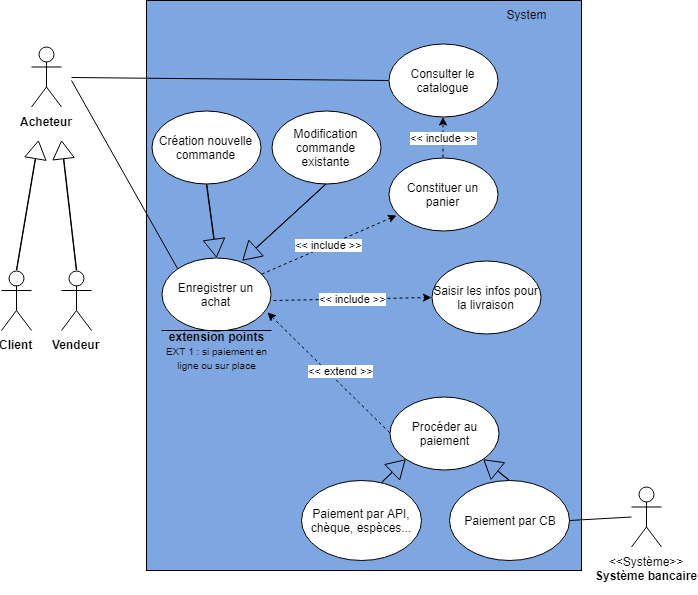

The diagram above was exported from draw.io. Its source (the exported page's mxGraphModel, read from the mxfile embedded in the PNG):
<mxGraphModel dx="1874" dy="937" grid="1" gridSize="10" guides="1" tooltips="1" connect="1" arrows="1" fold="1" page="1" pageScale="1" pageWidth="827" pageHeight="1169" math="0" shadow="0">
  <root>
    <mxCell id="0" />
    <mxCell id="1" parent="0" />
    <mxCell id="WCIYhD3gGVI9Xc0xE74o-33" value="System" style="whiteSpace=wrap;html=1;horizontal=1;fillColor=#7EA6E0;verticalAlign=top;labelPosition=center;verticalLabelPosition=middle;align=center;spacingLeft=325;" parent="1" vertex="1">
      <mxGeometry x="205" y="170" width="435" height="570" as="geometry" />
    </mxCell>
    <mxCell id="WCIYhD3gGVI9Xc0xE74o-1" value="&lt;b&gt;Acheteur&lt;/b&gt;&lt;br&gt;" style="shape=umlActor;verticalLabelPosition=bottom;labelBackgroundColor=#ffffff;verticalAlign=top;html=1;outlineConnect=0;" parent="1" vertex="1">
      <mxGeometry x="90" y="216.5" width="30" height="60" as="geometry" />
    </mxCell>
    <mxCell id="WCIYhD3gGVI9Xc0xE74o-2" value="&lt;b&gt;Client&lt;br&gt;&lt;br&gt;&lt;/b&gt;&lt;br&gt;" style="shape=umlActor;verticalLabelPosition=bottom;labelBackgroundColor=#ffffff;verticalAlign=top;html=1;outlineConnect=0;" parent="1" vertex="1">
      <mxGeometry x="60" y="440" width="30" height="60" as="geometry" />
    </mxCell>
    <mxCell id="WCIYhD3gGVI9Xc0xE74o-4" value="Consulter le catalogue" style="ellipse;whiteSpace=wrap;html=1;" parent="1" vertex="1">
      <mxGeometry x="447" y="213.5" width="109" height="73" as="geometry" />
    </mxCell>
    <mxCell id="WCIYhD3gGVI9Xc0xE74o-5" value="&lt;b&gt;Vendeur&lt;br&gt;&lt;/b&gt;&lt;br&gt;" style="shape=umlActor;verticalLabelPosition=bottom;labelBackgroundColor=#ffffff;verticalAlign=top;html=1;outlineConnect=0;" parent="1" vertex="1">
      <mxGeometry x="120" y="440" width="30" height="60" as="geometry" />
    </mxCell>
    <mxCell id="WCIYhD3gGVI9Xc0xE74o-8" value="" style="shape=flexArrow;endArrow=classic;html=1;width=0.4;endSize=5.616;exitX=0.5;exitY=0;exitDx=0;exitDy=0;exitPerimeter=0;" parent="1" source="WCIYhD3gGVI9Xc0xE74o-5" edge="1">
      <mxGeometry width="50" height="50" relative="1" as="geometry">
        <mxPoint x="40" y="720" as="sourcePoint" />
        <mxPoint x="120" y="310" as="targetPoint" />
      </mxGeometry>
    </mxCell>
    <mxCell id="WCIYhD3gGVI9Xc0xE74o-9" value="" style="shape=flexArrow;endArrow=classic;html=1;width=0.4;endSize=5.616;exitX=0.5;exitY=0;exitDx=0;exitDy=0;exitPerimeter=0;" parent="1" source="WCIYhD3gGVI9Xc0xE74o-2" edge="1">
      <mxGeometry width="50" height="50" relative="1" as="geometry">
        <mxPoint x="145" y="450.1428571428571" as="sourcePoint" />
        <mxPoint x="97" y="310" as="targetPoint" />
      </mxGeometry>
    </mxCell>
    <mxCell id="WCIYhD3gGVI9Xc0xE74o-11" value="Modification commande existante" style="ellipse;whiteSpace=wrap;html=1;" parent="1" vertex="1">
      <mxGeometry x="330" y="280" width="109" height="73" as="geometry" />
    </mxCell>
    <mxCell id="WCIYhD3gGVI9Xc0xE74o-14" value="Enregistrer un achat" style="ellipse;whiteSpace=wrap;html=1;" parent="1" vertex="1">
      <mxGeometry x="220" y="427" width="109" height="73" as="geometry" />
    </mxCell>
    <mxCell id="WCIYhD3gGVI9Xc0xE74o-15" value="Constituer un panier&lt;br&gt;" style="ellipse;whiteSpace=wrap;html=1;" parent="1" vertex="1">
      <mxGeometry x="447" y="327" width="109" height="73" as="geometry" />
    </mxCell>
    <mxCell id="WCIYhD3gGVI9Xc0xE74o-16" value="Saisir les infos pour la livraison&lt;br&gt;" style="ellipse;whiteSpace=wrap;html=1;" parent="1" vertex="1">
      <mxGeometry x="490" y="430.5" width="109" height="73" as="geometry" />
    </mxCell>
    <mxCell id="WCIYhD3gGVI9Xc0xE74o-17" value="Procéder au paiement&lt;br&gt;" style="ellipse;whiteSpace=wrap;html=1;" parent="1" vertex="1">
      <mxGeometry x="448.5" y="566.5" width="109" height="73" as="geometry" />
    </mxCell>
    <mxCell id="WCIYhD3gGVI9Xc0xE74o-22" value="" style="endArrow=none;html=1;endFill=0;entryX=0;entryY=0.5;entryDx=0;entryDy=0;" parent="1" target="WCIYhD3gGVI9Xc0xE74o-4" edge="1">
      <mxGeometry width="50" height="50" relative="1" as="geometry">
        <mxPoint x="130" y="247" as="sourcePoint" />
        <mxPoint x="275.46091383706334" y="292.4250640632217" as="targetPoint" />
      </mxGeometry>
    </mxCell>
    <mxCell id="WCIYhD3gGVI9Xc0xE74o-23" value="" style="endArrow=none;html=1;endFill=0;entryX=0;entryY=0;entryDx=0;entryDy=0;" parent="1" target="WCIYhD3gGVI9Xc0xE74o-14" edge="1">
      <mxGeometry width="50" height="50" relative="1" as="geometry">
        <mxPoint x="130" y="250" as="sourcePoint" />
        <mxPoint x="420" y="390" as="targetPoint" />
      </mxGeometry>
    </mxCell>
    <mxCell id="WCIYhD3gGVI9Xc0xE74o-24" value="&amp;lt;&amp;lt; include &amp;gt;&amp;gt;" style="endArrow=classic;html=1;dashed=1;entryX=0.073;entryY=0.788;entryDx=0;entryDy=0;entryPerimeter=0;" parent="1" source="WCIYhD3gGVI9Xc0xE74o-14" target="WCIYhD3gGVI9Xc0xE74o-15" edge="1">
      <mxGeometry width="50" height="50" relative="1" as="geometry">
        <mxPoint x="40" y="850" as="sourcePoint" />
        <mxPoint x="420" y="470" as="targetPoint" />
      </mxGeometry>
    </mxCell>
    <mxCell id="WCIYhD3gGVI9Xc0xE74o-25" value="&amp;lt;&amp;lt; include &amp;gt;&amp;gt;" style="endArrow=classic;html=1;dashed=1;" parent="1" source="WCIYhD3gGVI9Xc0xE74o-15" target="WCIYhD3gGVI9Xc0xE74o-4" edge="1">
      <mxGeometry width="50" height="50" relative="1" as="geometry">
        <mxPoint x="447.9332461250908" y="447.1618188332395" as="sourcePoint" />
        <mxPoint x="410" y="487" as="targetPoint" />
      </mxGeometry>
    </mxCell>
    <mxCell id="WCIYhD3gGVI9Xc0xE74o-26" value="&amp;lt;&amp;lt; extend &amp;gt;&amp;gt;" style="endArrow=none;html=1;dashed=1;exitX=0.968;exitY=0.758;exitDx=0;exitDy=0;exitPerimeter=0;entryX=0;entryY=0.5;entryDx=0;entryDy=0;startArrow=classic;startFill=1;endFill=0;" parent="1" source="WCIYhD3gGVI9Xc0xE74o-14" target="WCIYhD3gGVI9Xc0xE74o-17" edge="1">
      <mxGeometry x="0.075" y="10" width="50" height="50" relative="1" as="geometry">
        <mxPoint x="447.9332461250908" y="460.1618188332395" as="sourcePoint" />
        <mxPoint x="410" y="500" as="targetPoint" />
        <mxPoint as="offset" />
      </mxGeometry>
    </mxCell>
    <mxCell id="WCIYhD3gGVI9Xc0xE74o-27" value="&amp;lt;&amp;lt; include &amp;gt;&amp;gt;" style="endArrow=classic;html=1;dashed=1;exitX=1.032;exitY=0.594;exitDx=0;exitDy=0;exitPerimeter=0;entryX=0;entryY=0.5;entryDx=0;entryDy=0;" parent="1" source="WCIYhD3gGVI9Xc0xE74o-14" target="WCIYhD3gGVI9Xc0xE74o-16" edge="1">
      <mxGeometry width="50" height="50" relative="1" as="geometry">
        <mxPoint x="509.66666666666674" y="458.8333333333335" as="sourcePoint" />
        <mxPoint x="541.395179238189" y="503.4423333715629" as="targetPoint" />
      </mxGeometry>
    </mxCell>
    <mxCell id="WCIYhD3gGVI9Xc0xE74o-34" value="&amp;lt;&amp;lt;Système&amp;gt;&amp;gt;&lt;br&gt;&lt;b&gt;Système bancaire&lt;br&gt;&lt;/b&gt;&lt;br&gt;" style="shape=umlActor;verticalLabelPosition=bottom;labelBackgroundColor=#ffffff;verticalAlign=top;html=1;outlineConnect=0;" parent="1" vertex="1">
      <mxGeometry x="690" y="656.5" width="30" height="60" as="geometry" />
    </mxCell>
    <mxCell id="WCIYhD3gGVI9Xc0xE74o-35" value="Paiement par CB" style="ellipse;whiteSpace=wrap;html=1;" parent="1" vertex="1">
      <mxGeometry x="507.5" y="650" width="120" height="80" as="geometry" />
    </mxCell>
    <mxCell id="WCIYhD3gGVI9Xc0xE74o-36" value="Paiement par API, chèque, espèces..." style="ellipse;whiteSpace=wrap;html=1;" parent="1" vertex="1">
      <mxGeometry x="360" y="650" width="120" height="80" as="geometry" />
    </mxCell>
    <mxCell id="WCIYhD3gGVI9Xc0xE74o-37" value="" style="shape=flexArrow;endArrow=classic;html=1;width=0.4;endSize=5.616;exitX=0.667;exitY=0.019;exitDx=0;exitDy=0;entryX=0;entryY=1;entryDx=0;entryDy=0;exitPerimeter=0;" parent="1" source="WCIYhD3gGVI9Xc0xE74o-36" target="WCIYhD3gGVI9Xc0xE74o-17" edge="1">
      <mxGeometry width="50" height="50" relative="1" as="geometry">
        <mxPoint x="145.29411764705878" y="492.82352941176464" as="sourcePoint" />
        <mxPoint x="130" y="432.9999999999998" as="targetPoint" />
      </mxGeometry>
    </mxCell>
    <mxCell id="WCIYhD3gGVI9Xc0xE74o-38" value="" style="shape=flexArrow;endArrow=classic;html=1;width=0.4;endSize=5.616;exitX=0.5;exitY=0;exitDx=0;exitDy=0;entryX=1;entryY=1;entryDx=0;entryDy=0;" parent="1" source="WCIYhD3gGVI9Xc0xE74o-35" target="WCIYhD3gGVI9Xc0xE74o-17" edge="1">
      <mxGeometry width="50" height="50" relative="1" as="geometry">
        <mxPoint x="677.0588235294117" y="642.2352941176471" as="sourcePoint" />
        <mxPoint x="735.8823529411766" y="565.7647058823529" as="targetPoint" />
      </mxGeometry>
    </mxCell>
    <mxCell id="WCIYhD3gGVI9Xc0xE74o-42" value="" style="endArrow=none;html=1;endFill=0;exitX=1;exitY=0.5;exitDx=0;exitDy=0;" parent="1" edge="1" source="WCIYhD3gGVI9Xc0xE74o-35">
      <mxGeometry width="50" height="50" relative="1" as="geometry">
        <mxPoint x="570" y="682.9999999999998" as="sourcePoint" />
        <mxPoint x="690" y="686.5" as="targetPoint" />
      </mxGeometry>
    </mxCell>
    <mxCell id="NLG3lnrYF8RJ42Vp6PIv-3" value="" style="endArrow=none;html=1;" parent="1" edge="1">
      <mxGeometry width="50" height="50" relative="1" as="geometry">
        <mxPoint x="220" y="500" as="sourcePoint" />
        <mxPoint x="330" y="500" as="targetPoint" />
      </mxGeometry>
    </mxCell>
    <mxCell id="NLG3lnrYF8RJ42Vp6PIv-5" value="&lt;b&gt;extension points&lt;/b&gt;&lt;br&gt;&lt;font style=&quot;font-size: 10px&quot;&gt;EXT 1 : si paiement en ligne ou sur place&lt;/font&gt;&lt;br&gt;" style="text;html=1;strokeColor=none;fillColor=none;align=center;verticalAlign=middle;whiteSpace=wrap;rounded=0;" parent="1" vertex="1">
      <mxGeometry x="220" y="492" width="110" height="55" as="geometry" />
    </mxCell>
    <mxCell id="dlG82_JIhsBj9kI44jQw-1" value="Création nouvelle commande" style="ellipse;whiteSpace=wrap;html=1;" parent="1" vertex="1">
      <mxGeometry x="210" y="280" width="109" height="73" as="geometry" />
    </mxCell>
    <mxCell id="dlG82_JIhsBj9kI44jQw-2" value="" style="shape=flexArrow;endArrow=classic;html=1;width=0.4;endSize=5.616;exitX=0.5;exitY=1;exitDx=0;exitDy=0;entryX=0.743;entryY=0.038;entryDx=0;entryDy=0;entryPerimeter=0;" parent="1" source="WCIYhD3gGVI9Xc0xE74o-11" target="WCIYhD3gGVI9Xc0xE74o-14" edge="1">
      <mxGeometry width="50" height="50" relative="1" as="geometry">
        <mxPoint x="144.79310344827582" y="449.7586206896551" as="sourcePoint" />
        <mxPoint x="130" y="320" as="targetPoint" />
      </mxGeometry>
    </mxCell>
    <mxCell id="dlG82_JIhsBj9kI44jQw-3" value="" style="shape=flexArrow;endArrow=classic;html=1;width=0.4;endSize=5.616;exitX=0.5;exitY=1;exitDx=0;exitDy=0;entryX=0.5;entryY=0;entryDx=0;entryDy=0;" parent="1" source="dlG82_JIhsBj9kI44jQw-1" target="WCIYhD3gGVI9Xc0xE74o-14" edge="1">
      <mxGeometry width="50" height="50" relative="1" as="geometry">
        <mxPoint x="394.44827586206907" y="362.8620689655172" as="sourcePoint" />
        <mxPoint x="311" y="440.1034482758621" as="targetPoint" />
      </mxGeometry>
    </mxCell>
  </root>
</mxGraphModel>